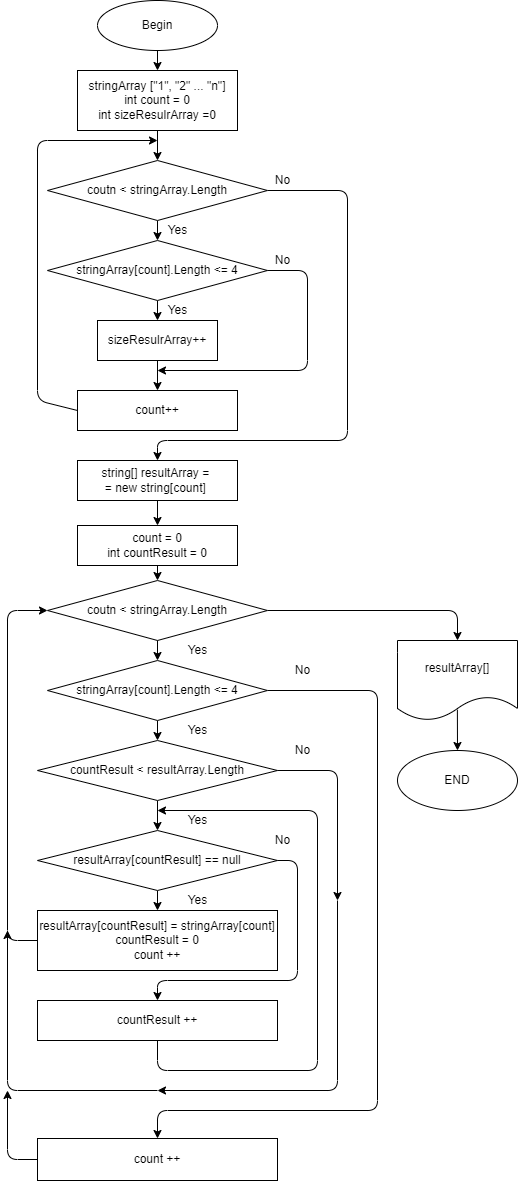

The diagram above was exported from draw.io. Its source (the exported page's mxGraphModel, read from the mxfile embedded in the PNG):
<mxGraphModel dx="798" dy="459" grid="1" gridSize="10" guides="1" tooltips="1" connect="1" arrows="1" fold="1" page="1" pageScale="1" pageWidth="827" pageHeight="1169" math="0" shadow="0">
  <root>
    <mxCell id="0" />
    <mxCell id="1" parent="0" />
    <mxCell id="4" value="" style="edgeStyle=none;html=1;" edge="1" parent="1" source="2" target="3">
      <mxGeometry relative="1" as="geometry" />
    </mxCell>
    <mxCell id="2" value="Begin" style="ellipse;whiteSpace=wrap;html=1;" vertex="1" parent="1">
      <mxGeometry x="280" y="40" width="120" height="50" as="geometry" />
    </mxCell>
    <mxCell id="6" value="" style="edgeStyle=none;html=1;" edge="1" parent="1" source="3" target="5">
      <mxGeometry relative="1" as="geometry" />
    </mxCell>
    <mxCell id="3" value="stringArray [&quot;1&quot;, &quot;2&quot; ... &quot;n&quot;]&lt;br&gt;int count = 0&lt;br&gt;int sizeResulrArray =0" style="whiteSpace=wrap;html=1;" vertex="1" parent="1">
      <mxGeometry x="260" y="110" width="160" height="60" as="geometry" />
    </mxCell>
    <mxCell id="8" value="" style="edgeStyle=none;html=1;entryX=0.5;entryY=0;entryDx=0;entryDy=0;" edge="1" parent="1" source="5" target="13">
      <mxGeometry relative="1" as="geometry">
        <mxPoint x="340" y="300" as="targetPoint" />
      </mxGeometry>
    </mxCell>
    <mxCell id="12" value="" style="edgeStyle=none;html=1;entryX=0.5;entryY=0;entryDx=0;entryDy=0;exitX=1;exitY=0.5;exitDx=0;exitDy=0;" edge="1" parent="1" source="5" target="11">
      <mxGeometry relative="1" as="geometry">
        <Array as="points">
          <mxPoint x="530" y="230" />
          <mxPoint x="530" y="480" />
          <mxPoint x="340" y="480" />
        </Array>
      </mxGeometry>
    </mxCell>
    <mxCell id="5" value="coutn &amp;lt; stringArray.Length" style="rhombus;whiteSpace=wrap;html=1;" vertex="1" parent="1">
      <mxGeometry x="230" y="200" width="220" height="60" as="geometry" />
    </mxCell>
    <mxCell id="7" value="count++" style="whiteSpace=wrap;html=1;" vertex="1" parent="1">
      <mxGeometry x="260" y="430" width="160" height="40" as="geometry" />
    </mxCell>
    <mxCell id="9" value="Yes" style="text;html=1;align=center;verticalAlign=middle;resizable=0;points=[];autosize=1;strokeColor=none;fillColor=none;" vertex="1" parent="1">
      <mxGeometry x="340" y="260" width="40" height="20" as="geometry" />
    </mxCell>
    <mxCell id="10" value="" style="endArrow=classic;html=1;exitX=0;exitY=0.5;exitDx=0;exitDy=0;" edge="1" parent="1" source="7">
      <mxGeometry width="50" height="50" relative="1" as="geometry">
        <mxPoint x="260" y="320" as="sourcePoint" />
        <mxPoint x="340" y="180" as="targetPoint" />
        <Array as="points">
          <mxPoint x="220" y="440" />
          <mxPoint x="220" y="180" />
        </Array>
      </mxGeometry>
    </mxCell>
    <mxCell id="22" value="" style="edgeStyle=none;html=1;" edge="1" parent="1" source="11" target="21">
      <mxGeometry relative="1" as="geometry" />
    </mxCell>
    <mxCell id="11" value="string[] resultArray = &lt;br&gt;= new string[count]&amp;nbsp;" style="whiteSpace=wrap;html=1;" vertex="1" parent="1">
      <mxGeometry x="260" y="500" width="160" height="40" as="geometry" />
    </mxCell>
    <mxCell id="15" value="" style="edgeStyle=none;html=1;" edge="1" parent="1" source="13" target="14">
      <mxGeometry relative="1" as="geometry" />
    </mxCell>
    <mxCell id="13" value="stringArray[count].Length &amp;lt;= 4" style="rhombus;whiteSpace=wrap;html=1;" vertex="1" parent="1">
      <mxGeometry x="230" y="280" width="220" height="60" as="geometry" />
    </mxCell>
    <mxCell id="14" value="&lt;span&gt;sizeResulrArray++&lt;/span&gt;" style="whiteSpace=wrap;html=1;" vertex="1" parent="1">
      <mxGeometry x="280" y="360" width="120" height="40" as="geometry" />
    </mxCell>
    <mxCell id="16" value="Yes" style="text;html=1;align=center;verticalAlign=middle;resizable=0;points=[];autosize=1;strokeColor=none;fillColor=none;" vertex="1" parent="1">
      <mxGeometry x="340" y="340" width="40" height="20" as="geometry" />
    </mxCell>
    <mxCell id="17" value="" style="endArrow=classic;html=1;exitX=0.5;exitY=1;exitDx=0;exitDy=0;entryX=0.5;entryY=0;entryDx=0;entryDy=0;" edge="1" parent="1" source="14" target="7">
      <mxGeometry width="50" height="50" relative="1" as="geometry">
        <mxPoint x="400" y="390" as="sourcePoint" />
        <mxPoint x="340" y="420" as="targetPoint" />
      </mxGeometry>
    </mxCell>
    <mxCell id="18" value="" style="endArrow=classic;html=1;exitX=1;exitY=0.5;exitDx=0;exitDy=0;" edge="1" parent="1" source="13">
      <mxGeometry width="50" height="50" relative="1" as="geometry">
        <mxPoint x="380" y="390" as="sourcePoint" />
        <mxPoint x="340" y="410" as="targetPoint" />
        <Array as="points">
          <mxPoint x="490" y="310" />
          <mxPoint x="490" y="410" />
        </Array>
      </mxGeometry>
    </mxCell>
    <mxCell id="19" value="No" style="text;html=1;align=center;verticalAlign=middle;resizable=0;points=[];autosize=1;strokeColor=none;fillColor=none;" vertex="1" parent="1">
      <mxGeometry x="450" y="290" width="30" height="20" as="geometry" />
    </mxCell>
    <mxCell id="20" value="No" style="text;html=1;align=center;verticalAlign=middle;resizable=0;points=[];autosize=1;strokeColor=none;fillColor=none;" vertex="1" parent="1">
      <mxGeometry x="450" y="210" width="30" height="20" as="geometry" />
    </mxCell>
    <mxCell id="21" value="count = 0&lt;br&gt;int countResult = 0" style="whiteSpace=wrap;html=1;" vertex="1" parent="1">
      <mxGeometry x="260" y="565" width="160" height="40" as="geometry" />
    </mxCell>
    <mxCell id="51" value="" style="edgeStyle=none;html=1;exitX=1;exitY=0.5;exitDx=0;exitDy=0;" edge="1" parent="1" source="23" target="50">
      <mxGeometry relative="1" as="geometry">
        <Array as="points">
          <mxPoint x="640" y="650" />
        </Array>
      </mxGeometry>
    </mxCell>
    <mxCell id="23" value="coutn &amp;lt; stringArray.Length" style="rhombus;whiteSpace=wrap;html=1;" vertex="1" parent="1">
      <mxGeometry x="230" y="620" width="220" height="60" as="geometry" />
    </mxCell>
    <mxCell id="24" value="" style="endArrow=classic;html=1;exitX=0.5;exitY=1;exitDx=0;exitDy=0;entryX=0.5;entryY=0;entryDx=0;entryDy=0;" edge="1" parent="1" source="21" target="23">
      <mxGeometry width="50" height="50" relative="1" as="geometry">
        <mxPoint x="380" y="640" as="sourcePoint" />
        <mxPoint x="430" y="590" as="targetPoint" />
      </mxGeometry>
    </mxCell>
    <mxCell id="29" value="" style="edgeStyle=none;html=1;" edge="1" parent="1" source="25" target="28">
      <mxGeometry relative="1" as="geometry" />
    </mxCell>
    <mxCell id="47" value="" style="edgeStyle=none;html=1;exitX=1;exitY=0.5;exitDx=0;exitDy=0;" edge="1" parent="1" source="25" target="46">
      <mxGeometry relative="1" as="geometry">
        <Array as="points">
          <mxPoint x="560" y="730" />
          <mxPoint x="560" y="1150" />
          <mxPoint x="340" y="1150" />
        </Array>
      </mxGeometry>
    </mxCell>
    <mxCell id="25" value="stringArray[count].Length &amp;lt;= 4" style="rhombus;whiteSpace=wrap;html=1;" vertex="1" parent="1">
      <mxGeometry x="230" y="700" width="220" height="60" as="geometry" />
    </mxCell>
    <mxCell id="26" value="Yes" style="text;html=1;align=center;verticalAlign=middle;resizable=0;points=[];autosize=1;strokeColor=none;fillColor=none;" vertex="1" parent="1">
      <mxGeometry x="360" y="680" width="40" height="20" as="geometry" />
    </mxCell>
    <mxCell id="27" value="" style="endArrow=classic;html=1;exitX=0.5;exitY=1;exitDx=0;exitDy=0;entryX=0.5;entryY=0;entryDx=0;entryDy=0;" edge="1" parent="1" source="23" target="25">
      <mxGeometry width="50" height="50" relative="1" as="geometry">
        <mxPoint x="350" y="410" as="sourcePoint" />
        <mxPoint x="350" y="440" as="targetPoint" />
      </mxGeometry>
    </mxCell>
    <mxCell id="32" value="" style="edgeStyle=none;html=1;" edge="1" parent="1" source="28" target="31">
      <mxGeometry relative="1" as="geometry" />
    </mxCell>
    <mxCell id="28" value="&lt;span&gt;countResult &amp;lt;&amp;nbsp;&lt;/span&gt;resultArray.Length&lt;span&gt;&lt;br&gt;&lt;/span&gt;" style="rhombus;whiteSpace=wrap;html=1;" vertex="1" parent="1">
      <mxGeometry x="220" y="780" width="240" height="60" as="geometry" />
    </mxCell>
    <mxCell id="30" value="Yes" style="text;html=1;align=center;verticalAlign=middle;resizable=0;points=[];autosize=1;strokeColor=none;fillColor=none;" vertex="1" parent="1">
      <mxGeometry x="360" y="760" width="40" height="20" as="geometry" />
    </mxCell>
    <mxCell id="36" value="" style="edgeStyle=none;html=1;" edge="1" parent="1" source="31" target="35">
      <mxGeometry relative="1" as="geometry" />
    </mxCell>
    <mxCell id="31" value="resultArray[countResult] == null&lt;span&gt;&lt;br&gt;&lt;/span&gt;" style="rhombus;whiteSpace=wrap;html=1;" vertex="1" parent="1">
      <mxGeometry x="220" y="870" width="240" height="60" as="geometry" />
    </mxCell>
    <mxCell id="33" value="Yes" style="text;html=1;align=center;verticalAlign=middle;resizable=0;points=[];autosize=1;strokeColor=none;fillColor=none;" vertex="1" parent="1">
      <mxGeometry x="360" y="850" width="40" height="20" as="geometry" />
    </mxCell>
    <mxCell id="34" value="Yes" style="text;html=1;align=center;verticalAlign=middle;resizable=0;points=[];autosize=1;strokeColor=none;fillColor=none;" vertex="1" parent="1">
      <mxGeometry x="360" y="930" width="40" height="20" as="geometry" />
    </mxCell>
    <mxCell id="35" value="&lt;span&gt;resultArray[countResult] =&amp;nbsp;&lt;/span&gt;stringArray[count]&lt;br&gt;countResult = 0&lt;br&gt;count ++" style="whiteSpace=wrap;html=1;" vertex="1" parent="1">
      <mxGeometry x="220" y="950" width="240" height="60" as="geometry" />
    </mxCell>
    <mxCell id="37" value="&lt;span&gt;countResult ++&lt;/span&gt;" style="rounded=0;whiteSpace=wrap;html=1;" vertex="1" parent="1">
      <mxGeometry x="220" y="1040" width="240" height="40" as="geometry" />
    </mxCell>
    <mxCell id="38" value="" style="endArrow=classic;html=1;exitX=1;exitY=0.5;exitDx=0;exitDy=0;entryX=0.5;entryY=0;entryDx=0;entryDy=0;" edge="1" parent="1" source="31" target="37">
      <mxGeometry width="50" height="50" relative="1" as="geometry">
        <mxPoint x="380" y="930" as="sourcePoint" />
        <mxPoint x="310" y="1020" as="targetPoint" />
        <Array as="points">
          <mxPoint x="480" y="900" />
          <mxPoint x="480" y="1020" />
          <mxPoint x="340" y="1020" />
        </Array>
      </mxGeometry>
    </mxCell>
    <mxCell id="39" value="" style="endArrow=classic;html=1;exitX=0;exitY=0.5;exitDx=0;exitDy=0;entryX=0;entryY=0.5;entryDx=0;entryDy=0;" edge="1" parent="1" source="35" target="23">
      <mxGeometry width="50" height="50" relative="1" as="geometry">
        <mxPoint x="380" y="930" as="sourcePoint" />
        <mxPoint x="430" y="880" as="targetPoint" />
        <Array as="points">
          <mxPoint x="190" y="980" />
          <mxPoint x="190" y="650" />
        </Array>
      </mxGeometry>
    </mxCell>
    <mxCell id="40" value="" style="endArrow=classic;html=1;exitX=1;exitY=0.5;exitDx=0;exitDy=0;" edge="1" parent="1" source="28">
      <mxGeometry width="50" height="50" relative="1" as="geometry">
        <mxPoint x="380" y="930" as="sourcePoint" />
        <mxPoint x="520" y="940" as="targetPoint" />
        <Array as="points">
          <mxPoint x="520" y="810" />
        </Array>
      </mxGeometry>
    </mxCell>
    <mxCell id="41" value="" style="endArrow=classic;html=1;" edge="1" parent="1">
      <mxGeometry width="50" height="50" relative="1" as="geometry">
        <mxPoint x="520" y="940" as="sourcePoint" />
        <mxPoint x="340" y="1130" as="targetPoint" />
        <Array as="points">
          <mxPoint x="520" y="1130" />
        </Array>
      </mxGeometry>
    </mxCell>
    <mxCell id="42" value="" style="endArrow=classic;html=1;" edge="1" parent="1">
      <mxGeometry width="50" height="50" relative="1" as="geometry">
        <mxPoint x="340" y="1130" as="sourcePoint" />
        <mxPoint x="190" y="970" as="targetPoint" />
        <Array as="points">
          <mxPoint x="190" y="1130" />
        </Array>
      </mxGeometry>
    </mxCell>
    <mxCell id="43" value="No" style="text;html=1;align=center;verticalAlign=middle;resizable=0;points=[];autosize=1;strokeColor=none;fillColor=none;" vertex="1" parent="1">
      <mxGeometry x="470" y="780" width="30" height="20" as="geometry" />
    </mxCell>
    <mxCell id="44" value="No" style="text;html=1;align=center;verticalAlign=middle;resizable=0;points=[];autosize=1;strokeColor=none;fillColor=none;" vertex="1" parent="1">
      <mxGeometry x="450" y="870" width="30" height="20" as="geometry" />
    </mxCell>
    <mxCell id="45" value="" style="endArrow=classic;html=1;exitX=0.5;exitY=1;exitDx=0;exitDy=0;" edge="1" parent="1" source="37">
      <mxGeometry width="50" height="50" relative="1" as="geometry">
        <mxPoint x="380" y="920" as="sourcePoint" />
        <mxPoint x="340" y="850" as="targetPoint" />
        <Array as="points">
          <mxPoint x="340" y="1110" />
          <mxPoint x="500" y="1110" />
          <mxPoint x="500" y="850" />
        </Array>
      </mxGeometry>
    </mxCell>
    <mxCell id="46" value="count ++" style="whiteSpace=wrap;html=1;" vertex="1" parent="1">
      <mxGeometry x="220" y="1178" width="240" height="42" as="geometry" />
    </mxCell>
    <mxCell id="48" value="" style="endArrow=classic;html=1;exitX=0;exitY=0.5;exitDx=0;exitDy=0;" edge="1" parent="1" source="46">
      <mxGeometry width="50" height="50" relative="1" as="geometry">
        <mxPoint x="380" y="1080" as="sourcePoint" />
        <mxPoint x="190" y="1130" as="targetPoint" />
        <Array as="points">
          <mxPoint x="190" y="1199" />
        </Array>
      </mxGeometry>
    </mxCell>
    <mxCell id="49" value="No" style="text;html=1;align=center;verticalAlign=middle;resizable=0;points=[];autosize=1;strokeColor=none;fillColor=none;" vertex="1" parent="1">
      <mxGeometry x="470" y="700" width="30" height="20" as="geometry" />
    </mxCell>
    <mxCell id="53" value="" style="edgeStyle=none;html=1;exitX=0.499;exitY=0.865;exitDx=0;exitDy=0;exitPerimeter=0;" edge="1" parent="1" source="50" target="52">
      <mxGeometry relative="1" as="geometry">
        <mxPoint x="640" y="690" as="sourcePoint" />
      </mxGeometry>
    </mxCell>
    <mxCell id="50" value="&lt;span&gt;resultArray[]&lt;/span&gt;" style="shape=document;whiteSpace=wrap;html=1;boundedLbl=1;" vertex="1" parent="1">
      <mxGeometry x="580" y="680" width="120" height="80" as="geometry" />
    </mxCell>
    <mxCell id="52" value="END" style="ellipse;whiteSpace=wrap;html=1;" vertex="1" parent="1">
      <mxGeometry x="580" y="790" width="120" height="60" as="geometry" />
    </mxCell>
  </root>
</mxGraphModel>